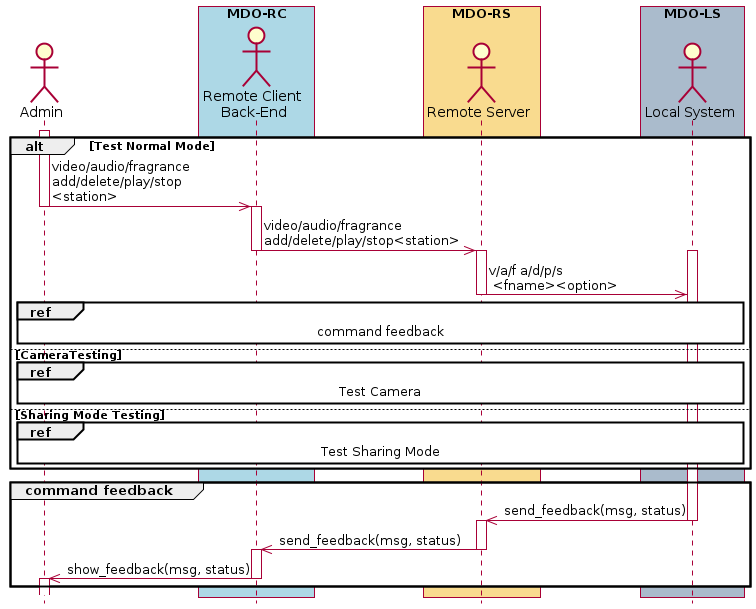

The diagram above was rendered by PlantUML. Its source (embedded in the PNG):
@startuml
' ---------- SETUP ----------------
' strict uml style and hide footboxes
skinparam style strictuml
hide footbox
' for anchors and duration this may be required (uncomment)
' !pragma teoz true

' ---------- Declaring participants
' participant Participant as Foo

actor Admin
box "MDO-RC" #LightBlue
'boundary "UI" as UI
'control "UI Engine" as UIE
actor "Remote Client \nBack-End" as RC
endbox
box "MDO-RS" #f9db8f
actor "Remote Server" as RS
endbox
box "MDO-LS" #aabbcc
actor "Local System" as LS
endbox
' entity      Entity      as Foo4
' database    Database    as Foo5
' collections Collections as Foo6
' queue       Queue       as Foo7

' async message
'== Application start == 
'Test Operation (if Admin)
  alt Test Normal Mode
   activate Admin
   Admin ->> RC --++ : video/audio/fragrance\nadd/delete/play/stop\n<station>
   'deactivate Admin
   'activate RC
   RC ->> RS :  video/audio/fragrance\nadd/delete/play/stop<station>
   deactivate RC
   activate RS
   activate LS
   RS ->> LS : v/a/f a/d/p/s \n <fname><option>
   deactivate RS
   ref over Admin, RC, RS, LS: command feedback
   'deactivate LS
  else  CameraTesting
   'alt On/Off Testing
   ref over Admin, RC, RS, LS: Test Camera
   ' activate Admin
   ' Admin ->> RC --++ : enable/disable camera
   ' RC ->> RS --++ : camera(enable, station)
   ' activate LS
   ' RS ->> LS -- : c <enable>
   ' deactivate LS      
   'else Facial Detection Testing
   ' ref over Admin, RC, RS, LS: Test Facial Detection
   ' activate Admin
   ' Admin ->> RC --++ : apply face detection
   ' RC ->> RS --++ : facial_rec()
   ' activate LS
   ' RS ->> LS -- : f
   ' deactivate LS
   'else Image Filter Testing
   ' ref over Admin, RC, RS, LS: Test Image Filter
    'activate Admin
    'Admin ->> RC --++: select/apply/reject\nfilter
    'RC ->> RS --++: select/apply/reject\n<filter> <station>
    'activate LS
    'RS ->> LS -- : i s/a/r <name> <filter>
    'deactivate LS
   'else Take Picture Testing
   ' ref over Admin, RC, RS, LS: Test Take Picture
    'activate Admin
    'Admin ->> RC --++ : Take Picture
    'RC ->> RS --++ : take_pic(station, filename)
    'activate LS
    'RS ->> LS -- : p <fname>
    'deactivate LS
   'else Create GIF Testing
    'ref over Admin, RC, RS, LS: Test Create GIF
    'activate Admin
    'Admin ->> RC --++ : Creat GIF
    'RC ->> RS --++ : create_gif(station, filename)
    'activate LS
    'RS ->> LS -- : g <fname>
    'deactivate LS 
   'end
  else Sharing Mode Testing
   ref over Admin, RC, RS, LS: Test Sharing Mode
   'activate Admin
   'Admin ->> RC --++ : Share Post
   'RC ->> RS --++ : share(station, SM_opt,\n msg, attachement)
   'RS ->> LS --++ : s <SM_opt> <msg>\n <attachement>  
   'LS -> LS : share  
 end

Group command feedback
'code here
activate LS
LS ->> RS --++: send_feedback(msg, status)
RS ->> RC --++ : send_feedback(msg, status)
RC ->> Admin --++ : show_feedback(msg, status)
end 
 
' =========================== ZE das couves ==============================='
'  LS -> UIE: show Image Filter view
'  UIE -> User: visual feedback
'  ref over User, GRE, UIE, LS: Image Filter
' -------
'    else Take Pic
'    LS -> UIE: show Pic view
'    UIE -> User: visual feedback
'    ref over User, GRE, UIE, LS: Picture mode
' -------
'    else Create GIF
'    LS -> UIE: show GIF view
'    UIE -> User: visual feedback
'    ref over User, GRE, UIE, LS: GIF mode
'    '' LS -> LS: process gesture \ncallback
'    '' LS -> UIE: provide output
'    '' UIE -> User: visual feedback
'    ' end alt
'    end 
' end par
'  end
		

@enduml